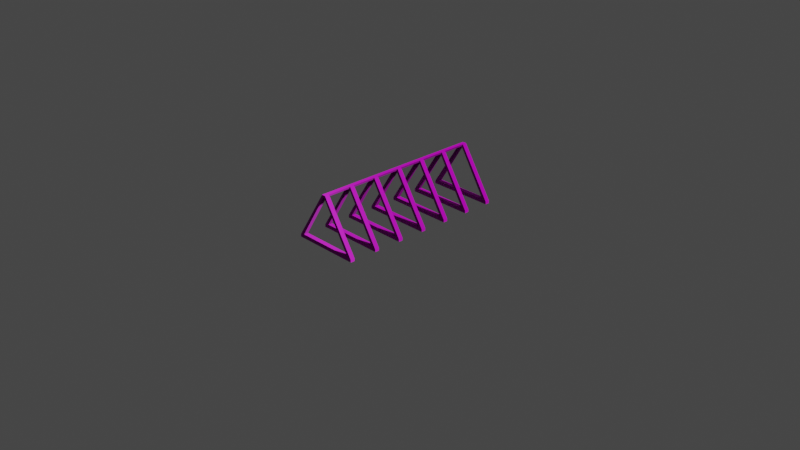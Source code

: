 # Source: Stojan_Na_Kola.blend  (saved by Blender 3.6.13; exported with 4.5.12 LTS)
import bpy
from mathutils import Matrix  # noqa: F401  (used for matrix-valued properties, if any)

bpy.ops.wm.read_factory_settings(use_empty=True)
scene = bpy.context.scene
scene.name = 'Scene'

# ---- collections
col_collection = bpy.data.collections.new('Collection'); scene.collection.children.link(col_collection)

# ---- images (referenced by path relative to the original .blend; pixels are not part of the script)
import os
ASSET_DIR = os.environ.get("B2B_ASSET_DIR", "")  # directory of the original .blend (textures are referenced by path, not embedded)
HERE = os.path.dirname(os.path.abspath(__file__))  # packed textures are extracted next to this script under _unpacked/

def load_image(name, relpath, width, height, colorspace="sRGB"):
    """Load a texture the original file referenced (path relative to the .blend, or extracted next to this script)."""
    p = next((c for c in (os.path.join(HERE, relpath), os.path.join(ASSET_DIR, relpath)) if relpath and os.path.exists(c)), "")
    if p:
        img = bpy.data.images.load(p, check_existing=True)
        img.name = name
    else:  # same state as the original file: an image datablock whose file is absent (Cycles renders it pink)
        img = bpy.data.images.new(name, width, height)
        img.source = "FILE"
        img.filepath = "//" + (relpath or name)
    img.colorspace_settings.name = colorspace
    return img
img_baking_001 = load_image('Baking.001', 'Stojan_Na_Kola-metallic.jpg', 1024, 1024, 'Non-Color')
img_stojan_na_kola_roughness_jpg = load_image('Stojan_Na_Kola-roughness.jpg', 'Stojan_Na_Kola-roughness.jpg', 1024, 1024, 'sRGB')
img_stojan_na_kola_normal_jpg = load_image('Stojan_Na_Kola-normal.jpg', 'Stojan_Na_Kola-normal.jpg', 1024, 1024, 'sRGB')
img_green_metal_rust_disp_4k_png_001 = load_image('green_metal_rust_Disp_4k.png.001', 'green_metal_rust_disp_4k.png', 1024, 1024, 'Non-Color')
img_green_metal_rust_rough_4k_png_001 = load_image('green_metal_rust_rough_4k.png.001', 'green_metal_rust_rough_4k.jpg', 1024, 1024, 'Non-Color')
img_green_metal_rust_diff_4k_png_001 = load_image('green_metal_rust_diff_4k.png.001', 'green_metal_rust_diff_4k.jpg', 1024, 1024, 'sRGB')
img_green_metal_rust_nor_4k_png_001 = load_image('green_metal_rust_Nor_4k.png.001', 'green_metal_rust_nor_gl_4k.exr', 1024, 1024, 'Non-Color')

# ---- materials (node trees are filled in below, after node groups)
mat_stojan_na_kola = bpy.data.materials.new('Stojan_Na_Kola')
mat_white_green_metal_rust_001 = bpy.data.materials.new('white-green_metal_rust.001')
mat_white_green_metal_rust_001.displacement_method = 'DISPLACEMENT'

# ---- material node trees
mat_stojan_na_kola.use_nodes = True; mat_stojan_na_kola.node_tree.nodes.clear()
_N = mat_stojan_na_kola.node_tree.nodes; _L = mat_stojan_na_kola.node_tree.links
n0 = _N.new('ShaderNodeBsdfPrincipled'); n0.name = 'Principled BSDF'; n0.location = (10, 300)
n0.distribution = 'GGX'
n0.subsurface_method = 'RANDOM_WALK_SKIN'
n0.inputs[3].default_value = 1.45
n0.inputs[27].default_value = (0.0, 0.0, 0.0, 1.0)
n0.inputs[28].default_value = 1.0
n1 = _N.new('ShaderNodeOutputMaterial'); n1.name = 'Material Output'; n1.location = (300, 300)
n2 = _N.new('ShaderNodeTexImage'); n2.name = 'Image Texture'; n2.location = (-388, 403)
n2.image = img_baking_001
n3 = _N.new('ShaderNodeTexImage'); n3.name = 'Image Texture.001'; n3.location = (-450, 151)
n3.image = img_stojan_na_kola_roughness_jpg
n4 = _N.new('ShaderNodeTexImage'); n4.name = 'Image Texture.003'; n4.location = (-413, -424)
n4.image = img_stojan_na_kola_normal_jpg
n5 = _N.new('ShaderNodeTexImage'); n5.name = 'Image Texture.002'; n5.location = (-499, -65)
n5.width = 289
n5.image = img_baking_001
_L.new(n0.outputs[0], n1.inputs[0])
_L.new(n4.outputs[0], n0.inputs[5])
_L.new(n5.outputs[0], n0.inputs[1])
_L.new(n3.outputs[0], n0.inputs[2])
_L.new(n2.outputs[0], n0.inputs[0])
n1.is_active_output = True
mat_white_green_metal_rust_001.use_nodes = True; mat_white_green_metal_rust_001.node_tree.nodes.clear()
_N = mat_white_green_metal_rust_001.node_tree.nodes; _L = mat_white_green_metal_rust_001.node_tree.links
n0 = _N.new('NodeFrame'); n0.name = 'Frame.001'; n0.location = (-1491, 265)
n0.label = 'Tiling'
n0.width = 529
n1 = _N.new('NodeFrame'); n1.name = 'Textures'; n1.location = (-690, 576)
n1.label = 'Textures'
n1.width = 538
n2 = _N.new('ShaderNodeOutputMaterial'); n2.name = 'Material Output'; n2.location = (704, 147)
n3 = _N.new('ShaderNodeTexCoord'); n3.name = 'Texture Coordinate'; n3.location = (30, -48)
n4 = _N.new('ShaderNodeBsdfPrincipled'); n4.name = 'Principled BSDF'; n4.location = (85, 457)
n4.distribution = 'GGX'
n4.subsurface_method = 'BURLEY'
n4.inputs[3].default_value = 1.45
n4.inputs[28].default_value = 1.0
n5 = _N.new('ShaderNodeDisplacement'); n5.name = 'Displacement'; n5.location = (164, -440)
n5.inputs[1].default_value = 0.45
n5.inputs[2].default_value = 0.003
n6 = _N.new('ShaderNodeMapping'); n6.name = 'Mapping'; n6.location = (259, -40)
n6.width = 240
n6.inputs[3].default_value = (40.0, 40.0, 1.0)
n7 = _N.new('ShaderNodeTexImage'); n7.name = 'Image Texture.006'; n7.location = (30, -1096)
n7.width = 303
n7.image = img_green_metal_rust_disp_4k_png_001
n8 = _N.new('ShaderNodeTexImage'); n8.name = 'Image Texture.002'; n8.location = (31, -539)
n8.width = 278
n8.image = img_green_metal_rust_rough_4k_png_001
n9 = _N.new('ShaderNodeTexImage'); n9.name = 'Image Texture'; n9.location = (42, -40)
n9.width = 289
n9.image = img_green_metal_rust_diff_4k_png_001
n10 = _N.new('ShaderNodeNormalMap'); n10.name = 'Normal Map'; n10.location = (367, -698)
n10.width = 141
n11 = _N.new('ShaderNodeTexImage'); n11.name = 'Image Texture.003'; n11.location = (30, -796)
n11.width = 294
n11.image = img_green_metal_rust_nor_4k_png_001
n12 = _N.new('ShaderNodeMix'); n12.name = 'Mix'; n12.location = (-135, 506)
n12.data_type = 'RGBA'
n12.inputs[7].default_value = (1.0, 1.0, 1.0, 1.0)
n13 = _N.new('ShaderNodeTexImage'); n13.name = 'Image Texture.004'; n13.location = (65, 818)
n13.image = img_baking_001
n14 = _N.new('ShaderNodeRGB'); n14.name = 'RGB'; n14.location = (-111, 107)
n14.outputs[0].default_value = (0.2234, 0.2234, 0.2234, 1.0)
n3.parent = n0
n6.parent = n0
n7.parent = n1
n8.parent = n1
n9.parent = n1
n10.parent = n1
n11.parent = n1
_L.new(n4.outputs[0], n2.inputs[0])
_L.new(n6.outputs[0], n9.inputs[0])
_L.new(n11.outputs[0], n10.inputs[1])
_L.new(n6.outputs[0], n8.inputs[0])
_L.new(n6.outputs[0], n11.inputs[0])
_L.new(n7.outputs[0], n5.inputs[0])
_L.new(n6.outputs[0], n7.inputs[0])
_L.new(n3.outputs[2], n6.inputs[0])
_L.new(n12.outputs[2], n4.inputs[0])
_L.new(n10.outputs[0], n4.inputs[5])
_L.new(n8.outputs[0], n4.inputs[2])
_L.new(n5.outputs[0], n2.inputs[2])
_L.new(n9.outputs[0], n12.inputs[6])
_L.new(n14.outputs[0], n4.inputs[27])
n2.is_active_output = True

# ---- world
world_world = bpy.data.worlds.new('World'); scene.world = world_world
world_world.use_nodes = True; world_world.node_tree.nodes.clear()
_N = world_world.node_tree.nodes; _L = world_world.node_tree.links
n0 = _N.new('ShaderNodeOutputWorld'); n0.name = 'World Output'; n0.location = (300, 300)
n1 = _N.new('ShaderNodeBackground'); n1.name = 'Background'; n1.location = (10, 300)
n1.inputs[0].default_value = (0.05088, 0.05088, 0.05088, 1.0)
_L.new(n1.outputs[0], n0.inputs[0])
n0.is_active_output = True
world_world.color = (0.05088, 0.05088, 0.05088)
world_world.use_sun_shadow = False
world_world.sun_shadow_jitter_overblur = 0.0

# ---- cameras
cam_camera = bpy.data.cameras.new('Camera')
cam_camera.clip_end = 100.0
cam_camera.ortho_scale = 7.314

# ---- lights
light_light = bpy.data.lights.new('Light', 'POINT')
light_light.transmission_factor = 0.0
light_light.energy = 1000.0
light_light.shadow_soft_size = 0.1
light_light.shadow_maximum_resolution = 0.006
light_light.use_absolute_resolution = True

# ---- meshes
me_cube_028 = bpy.data.meshes.new('Cube.028')
me_cube_028.from_pydata([(-0.3199, -0.972, 0.04272), (-0.006684, -0.972, 0.5429), (-0.3199, -0.9247, 0.04272), (-0.006684, -0.9247, 0.5429), (0.3199, -0.972, 0.04272), (0.006686, -0.972, 0.5429), (0.3199, -0.9247, 0.04272), (0.006686, -0.9247, 0.5429), (-0.3707, -0.9247, 0.0), (-0.3707, -0.972, 0.0), (0.3707, -0.9247, 0.0), (0.3707, -0.972, 0.0), (-0.3707, -0.972, 0.02936), (-0.02175, -0.972, 0.5705), (-0.02175, -0.9247, 0.5705), (-0.3707, -0.9247, 0.02936), (0.3707, -0.9247, 0.02936), (0.02176, -0.9247, 0.5705), (0.02176, -0.972, 0.5705), (0.3707, -0.972, 0.02936), (-0.02175, -0.6623, 0.5705), (-0.006684, -0.6623, 0.5429), (-0.3199, -0.6623, 0.04272), (-0.3199, -0.615, 0.04272), (-0.006684, -0.615, 0.5429), (0.3199, -0.6623, 0.04272), (0.006686, -0.6623, 0.5429), (0.3199, -0.615, 0.04272), (0.006686, -0.615, 0.5429), (-0.3707, -0.615, 0.0), (-0.3707, -0.6623, 0.0), (0.3707, -0.615, 0.0), (0.3707, -0.6623, 0.0), (-0.3707, -0.6623, 0.02936), (-0.02175, -0.615, 0.5705), (-0.3707, -0.615, 0.02936), (0.3707, -0.615, 0.02936), (0.02176, -0.615, 0.5705), (0.02176, -0.6623, 0.5705), (0.3707, -0.6623, 0.02936), (-0.02175, -0.3526, 0.5705), (0.006686, -0.3526, 0.5429), (-0.3199, -0.3526, 0.04272), (-0.006684, -0.3526, 0.5429), (-0.3199, -0.3052, 0.04272), (-0.006684, -0.3052, 0.5429), (0.3199, -0.3526, 0.04272), (0.3199, -0.3052, 0.04272), (0.006686, -0.3052, 0.5429), (-0.3707, -0.3052, 0.0), (-0.3707, -0.3526, 0.0), (0.3707, -0.3052, 0.0), (0.3707, -0.3526, 0.0), (-0.3707, -0.3526, 0.02936), (-0.02175, -0.3052, 0.5705), (-0.3707, -0.3052, 0.02936), (0.3707, -0.3052, 0.02936), (0.02176, -0.3052, 0.5705), (0.02176, -0.3526, 0.5705), (0.3707, -0.3526, 0.02936), (0.006686, -0.04288, 0.5429), (-0.3199, -0.04288, 0.04272), (-0.006684, -0.04288, 0.5429), (-0.3199, 0.004486, 0.04272), (-0.006684, 0.004486, 0.5429), (0.3199, -0.04288, 0.04272), (0.3199, 0.004486, 0.04272), (0.006686, 0.004486, 0.5429), (-0.3707, 0.004486, 0.0), (-0.3707, -0.04288, 0.0), (0.3707, 0.004486, 0.0), (0.3707, -0.04288, 0.0), (-0.3707, -0.04288, 0.02936), (-0.02175, -0.04288, 0.5705), (-0.02175, 0.004486, 0.5705), (-0.3707, 0.004486, 0.02936), (0.3707, 0.004486, 0.02936), (0.02176, 0.004486, 0.5705), (0.02176, -0.04288, 0.5705), (0.3707, -0.04288, 0.02936), (-0.02175, 0.2668, 0.5705), (0.02176, 0.2668, 0.5705), (-0.006684, 0.2668, 0.5429), (0.006686, 0.2668, 0.5429), (-0.3199, 0.2668, 0.04272), (-0.3199, 0.3142, 0.04272), (-0.006684, 0.3142, 0.5429), (0.3199, 0.2668, 0.04272), (0.3199, 0.3142, 0.04272), (0.006686, 0.3142, 0.5429), (-0.3707, 0.3142, 0.0), (-0.3707, 0.2668, 0.0), (0.3707, 0.3142, 0.0), (0.3707, 0.2668, 0.0), (-0.3707, 0.2668, 0.02936), (-0.02175, 0.3142, 0.5705), (-0.3707, 0.3142, 0.02936), (0.3707, 0.3142, 0.02936), (0.02176, 0.3142, 0.5705), (0.3707, 0.2668, 0.02936), (-0.3199, 0.5766, 0.04272), (-0.006684, 0.5766, 0.5429), (-0.3199, 0.6239, 0.04272), (-0.006684, 0.6239, 0.5429), (0.3199, 0.5766, 0.04272), (0.006686, 0.5766, 0.5429), (0.3199, 0.6239, 0.04272), (0.006686, 0.6239, 0.5429), (-0.3707, 0.6239, 0.0), (-0.3707, 0.5766, 0.0), (0.3707, 0.6239, 0.0), (0.3707, 0.5766, 0.0), (-0.3707, 0.5766, 0.02936), (-0.02175, 0.5766, 0.5705), (-0.02175, 0.6239, 0.5705), (-0.3707, 0.6239, 0.02936), (0.3707, 0.6239, 0.02936), (0.02176, 0.6239, 0.5705), (0.02176, 0.5766, 0.5705), (0.3707, 0.5766, 0.02936), (-0.02175, 0.8863, 0.5705), (0.02176, 0.8863, 0.5705), (-0.006684, 0.8863, 0.5429), (0.006686, 0.8863, 0.5429), (-0.3199, 0.8863, 0.04272), (-0.3199, 0.9336, 0.04272), (-0.006684, 0.9336, 0.5429), (0.3199, 0.8863, 0.04272), (0.3199, 0.9336, 0.04272), (0.006686, 0.9336, 0.5429), (-0.3707, 0.9336, 0.0), (-0.3707, 0.8863, 0.0), (0.3707, 0.9336, 0.0), (0.3707, 0.8863, 0.0), (-0.3707, 0.8863, 0.02936), (-0.02175, 0.9336, 0.5705), (-0.3707, 0.9336, 0.02936), (0.3707, 0.9336, 0.02936), (0.02176, 0.9336, 0.5705), (0.3707, 0.8863, 0.02936)], [], [(12, 13, 14, 15), (6, 4, 5, 7), (16, 17, 18, 19), (12, 15, 8, 9), (17, 14, 13, 18), (8, 10, 11, 9), (16, 19, 11, 10), (19, 12, 9, 11), (15, 16, 10, 8), (0, 1, 13, 12), (3, 2, 15, 14), (2, 6, 16, 15), (17, 7, 26, 38), (6, 7, 17, 16), (5, 4, 19, 18), (4, 0, 12, 19), (1, 5, 18, 13), (3, 7, 5, 1), (0, 2, 3, 1), (6, 2, 0, 4), (14, 17, 38, 20), (7, 3, 21, 26), (3, 14, 20, 21), (33, 20, 34, 35), (27, 25, 26, 28), (36, 37, 38, 39), (33, 35, 29, 30), (37, 34, 20, 38), (29, 31, 32, 30), (36, 39, 32, 31), (39, 33, 30, 32), (35, 36, 31, 29), (22, 21, 20, 33), (24, 23, 35, 34), (23, 27, 36, 35), (37, 28, 41, 58), (27, 28, 37, 36), (26, 25, 39, 38), (25, 22, 33, 39), (21, 26, 38, 20), (24, 28, 26, 21), (22, 23, 24, 21), (27, 23, 22, 25), (34, 37, 58, 40), (28, 24, 43, 41), (24, 34, 40, 43), (53, 40, 54, 55), (47, 46, 41, 48), (56, 57, 58, 59), (53, 55, 49, 50), (57, 54, 40, 58), (49, 51, 52, 50), (56, 59, 52, 51), (59, 53, 50, 52), (55, 56, 51, 49), (42, 43, 40, 53), (45, 44, 55, 54), (44, 47, 56, 55), (57, 48, 60, 78), (47, 48, 57, 56), (41, 46, 59, 58), (46, 42, 53, 59), (43, 41, 58, 40), (45, 48, 41, 43), (42, 44, 45, 43), (47, 44, 42, 46), (54, 57, 78, 73), (48, 45, 62, 60), (45, 54, 73, 62), (72, 73, 74, 75), (66, 65, 60, 67), (76, 77, 78, 79), (72, 75, 68, 69), (77, 74, 73, 78), (68, 70, 71, 69), (76, 79, 71, 70), (79, 72, 69, 71), (75, 76, 70, 68), (61, 62, 73, 72), (64, 63, 75, 74), (63, 66, 76, 75), (77, 67, 83, 81), (66, 67, 77, 76), (60, 65, 79, 78), (65, 61, 72, 79), (62, 60, 78, 73), (64, 67, 60, 62), (61, 63, 64, 62), (66, 63, 61, 65), (74, 77, 81, 80), (67, 64, 82, 83), (64, 74, 80, 82), (94, 80, 95, 96), (88, 87, 83, 89), (97, 98, 81, 99), (94, 96, 90, 91), (98, 95, 80, 81), (90, 92, 93, 91), (97, 99, 93, 92), (99, 94, 91, 93), (96, 97, 92, 90), (84, 82, 80, 94), (86, 85, 96, 95), (85, 88, 97, 96), (98, 89, 105, 118), (88, 89, 98, 97), (83, 87, 99, 81), (87, 84, 94, 99), (82, 83, 81, 80), (86, 89, 83, 82), (84, 85, 86, 82), (88, 85, 84, 87), (95, 98, 118, 113), (89, 86, 101, 105), (86, 95, 113, 101), (112, 113, 114, 115), (106, 104, 105, 107), (116, 117, 118, 119), (112, 115, 108, 109), (117, 114, 113, 118), (108, 110, 111, 109), (116, 119, 111, 110), (119, 112, 109, 111), (115, 116, 110, 108), (100, 101, 113, 112), (103, 102, 115, 114), (102, 106, 116, 115), (117, 107, 123, 121), (106, 107, 117, 116), (105, 104, 119, 118), (104, 100, 112, 119), (101, 105, 118, 113), (103, 107, 105, 101), (100, 102, 103, 101), (106, 102, 100, 104), (114, 117, 121, 120), (107, 103, 122, 123), (103, 114, 120, 122), (134, 120, 135, 136), (128, 127, 123, 129), (137, 138, 121, 139), (134, 136, 130, 131), (138, 135, 120, 121), (130, 132, 133, 131), (137, 139, 133, 132), (139, 134, 131, 133), (136, 137, 132, 130), (124, 122, 120, 134), (126, 125, 136, 135), (125, 128, 137, 136), (138, 129, 126, 135), (128, 129, 138, 137), (123, 127, 139, 121), (127, 124, 134, 139), (122, 123, 121, 120), (126, 129, 123, 122), (124, 125, 126, 122), (128, 125, 124, 127)])
_uv = me_cube_028.uv_layers.new(name='UVMap')
_uv.uv.foreach_set('vector', [0.9265, 0.883, 0.9265, 0.724, 0.9416, 0.724, 0.9416, 0.883, 0.9152, 0.8236, 0.9001, 0.8236, 0.9001, 0.6532, 0.9152, 0.6532, 0.7856, 0.9095, 0.7856, 0.7505, 0.8007, 0.7505, 0.8007, 0.9095, 0.9265, 0.883, 0.9416, 0.883, 0.9416, 0.8924, 0.9265, 0.8924, 0.01953, 0.02076, 0.005618, 0.02076, 0.005618, 0.005618, 0.01953, 0.005618, 0.8361, 0.5022, 0.8361, 0.7392, 0.821, 0.7392, 0.821, 0.5022, 0.7856, 0.9095, 0.8007, 0.9095, 0.8007, 0.9188, 0.7856, 0.9188, 0.05566, 0.005618, 0.05566, 0.2427, 0.04628, 0.2427, 0.04628, 0.005618, 0.2493, 0.005618, 0.2493, 0.2427, 0.2399, 0.2427, 0.2399, 0.005618, 0.05994, 0.2265, 0.2199, 0.1263, 0.2287, 0.1311, 0.05566, 0.2427, 0.4135, 0.122, 0.2536, 0.02184, 0.2493, 0.005618, 0.4224, 0.1172, 0.2536, 0.02184, 0.2536, 0.2265, 0.2493, 0.2427, 0.2493, 0.005618, 0.9265, 0.9036, 0.9358, 0.9036, 0.9358, 0.9875, 0.9265, 0.9875, 0.2536, 0.2265, 0.4135, 0.1263, 0.4224, 0.1311, 0.2493, 0.2427, 0.2199, 0.122, 0.05994, 0.02184, 0.05566, 0.005618, 0.2287, 0.1172, 0.05994, 0.02184, 0.05994, 0.2265, 0.05566, 0.2427, 0.05566, 0.005618, 0.2199, 0.1263, 0.2199, 0.122, 0.2287, 0.1172, 0.2287, 0.1311, 0.03504, 0.02076, 0.03077, 0.02076, 0.03077, 0.005618, 0.03504, 0.005618, 0.607, 0.9209, 0.5919, 0.9209, 0.5919, 0.7505, 0.607, 0.7505, 0.8889, 0.005618, 0.8889, 0.2102, 0.8737, 0.2102, 0.8737, 0.005618, 0.005618, 0.02076, 0.01953, 0.02076, 0.01953, 0.1047, 0.005618, 0.1047, 0.03077, 0.02076, 0.03504, 0.02076, 0.03504, 0.1047, 0.03077, 0.1047, 0.01495, 0.9584, 0.005618, 0.9584, 0.005618, 0.8745, 0.01495, 0.8745, 0.9529, 0.7034, 0.9529, 0.5444, 0.968, 0.5444, 0.968, 0.7034, 0.5279, 0.9209, 0.5128, 0.9209, 0.5128, 0.7505, 0.5279, 0.7505, 0.9265, 0.3442, 0.9265, 0.1852, 0.9416, 0.1852, 0.9416, 0.3442, 0.9529, 0.7034, 0.968, 0.7034, 0.968, 0.7128, 0.9529, 0.7128, 0.01953, 0.1198, 0.005618, 0.1198, 0.005618, 0.1047, 0.01953, 0.1047, 0.8625, 0.2539, 0.8625, 0.491, 0.8473, 0.491, 0.8473, 0.2539, 0.9265, 0.3442, 0.9416, 0.3442, 0.9416, 0.3536, 0.9265, 0.3536, 0.05566, 0.2539, 0.05566, 0.491, 0.04628, 0.491, 0.04628, 0.2539, 0.2493, 0.2539, 0.2493, 0.491, 0.2399, 0.491, 0.2399, 0.2539, 0.05994, 0.4747, 0.2199, 0.3746, 0.2287, 0.3794, 0.05566, 0.491, 0.4135, 0.3703, 0.2536, 0.2701, 0.2493, 0.2539, 0.4224, 0.3655, 0.2536, 0.2701, 0.2536, 0.4747, 0.2493, 0.491, 0.2493, 0.2539, 0.9529, 0.9036, 0.9622, 0.9036, 0.9622, 0.9875, 0.9529, 0.9875, 0.2536, 0.4747, 0.4135, 0.3746, 0.4224, 0.3794, 0.2493, 0.491, 0.2199, 0.3703, 0.05994, 0.2701, 0.05566, 0.2539, 0.2287, 0.3655, 0.05994, 0.2701, 0.05994, 0.4747, 0.05566, 0.491, 0.05566, 0.2539, 0.2199, 0.3746, 0.2199, 0.3703, 0.2287, 0.3655, 0.2287, 0.3794, 0.03504, 0.1198, 0.03077, 0.1198, 0.03077, 0.1047, 0.03504, 0.1047, 0.7216, 0.9209, 0.7064, 0.9209, 0.7064, 0.7505, 0.7216, 0.7505, 0.9152, 0.005618, 0.9152, 0.2102, 0.9001, 0.2102, 0.9001, 0.005618, 0.005618, 0.1198, 0.01953, 0.1198, 0.01953, 0.2037, 0.005618, 0.2037, 0.03077, 0.1198, 0.03504, 0.1198, 0.03504, 0.2037, 0.03077, 0.2037, 0.9828, 0.9875, 0.9734, 0.9875, 0.9734, 0.9036, 0.9828, 0.9036, 0.9529, 0.1647, 0.9529, 0.005618, 0.968, 0.005618, 0.968, 0.1647, 0.4488, 0.9209, 0.4336, 0.9209, 0.4336, 0.7505, 0.4488, 0.7505, 0.821, 0.9095, 0.821, 0.7505, 0.8361, 0.7505, 0.8361, 0.9095, 0.9529, 0.1647, 0.968, 0.1647, 0.968, 0.174, 0.9529, 0.174, 0.01953, 0.2188, 0.005618, 0.2188, 0.005618, 0.2037, 0.01953, 0.2037, 0.8361, 0.005618, 0.8361, 0.2427, 0.821, 0.2427, 0.821, 0.005618, 0.821, 0.9095, 0.8361, 0.9095, 0.8361, 0.9188, 0.821, 0.9188, 0.443, 0.005618, 0.443, 0.2427, 0.4336, 0.2427, 0.4336, 0.005618, 0.443, 0.2539, 0.443, 0.491, 0.4336, 0.491, 0.4336, 0.2539, 0.4473, 0.2265, 0.6072, 0.1263, 0.616, 0.1311, 0.443, 0.2427, 0.6072, 0.3703, 0.4473, 0.2701, 0.443, 0.2539, 0.616, 0.3655, 0.4473, 0.2701, 0.4473, 0.4747, 0.443, 0.491, 0.443, 0.2539, 0.9792, 0.3755, 0.9886, 0.3755, 0.9886, 0.4594, 0.9792, 0.4594, 0.4473, 0.4747, 0.6072, 0.3746, 0.616, 0.3794, 0.443, 0.491, 0.6072, 0.122, 0.4473, 0.02184, 0.443, 0.005618, 0.616, 0.1172, 0.4473, 0.02184, 0.4473, 0.2265, 0.443, 0.2427, 0.443, 0.005618, 0.6072, 0.1263, 0.6072, 0.122, 0.616, 0.1172, 0.616, 0.1311, 0.03504, 0.2188, 0.03077, 0.2188, 0.03077, 0.2037, 0.03504, 0.2037, 0.6424, 0.9209, 0.6273, 0.9209, 0.6273, 0.7505, 0.6424, 0.7505, 0.8889, 0.4373, 0.8889, 0.6419, 0.8737, 0.6419, 0.8737, 0.4373, 0.005618, 0.2188, 0.01953, 0.2188, 0.01953, 0.3027, 0.005618, 0.3027, 0.03077, 0.2188, 0.03504, 0.2188, 0.03504, 0.3027, 0.03077, 0.3027, 0.9886, 0.2691, 0.9792, 0.2691, 0.9792, 0.1852, 0.9886, 0.1852, 0.9529, 0.5238, 0.9529, 0.3648, 0.968, 0.3648, 0.968, 0.5238, 0.5015, 0.9209, 0.4864, 0.9209, 0.4864, 0.7505, 0.5015, 0.7505, 0.9265, 0.1647, 0.9265, 0.005618, 0.9416, 0.005618, 0.9416, 0.1647, 0.9529, 0.5238, 0.968, 0.5238, 0.968, 0.5332, 0.9529, 0.5332, 0.01953, 0.3179, 0.005618, 0.3179, 0.005618, 0.3027, 0.01953, 0.3027, 0.8625, 0.005618, 0.8625, 0.2427, 0.8473, 0.2427, 0.8473, 0.005618, 0.9265, 0.1647, 0.9416, 0.1647, 0.9416, 0.174, 0.9265, 0.174, 0.05566, 0.5022, 0.05566, 0.7392, 0.04628, 0.7392, 0.04628, 0.5022, 0.2493, 0.5022, 0.2493, 0.7392, 0.2399, 0.7392, 0.2399, 0.5022, 0.05994, 0.723, 0.2199, 0.6229, 0.2287, 0.6277, 0.05566, 0.7392, 0.4135, 0.6186, 0.2536, 0.5184, 0.2493, 0.5022, 0.4224, 0.6138, 0.2536, 0.5184, 0.2536, 0.723, 0.2493, 0.7392, 0.2493, 0.5022, 0.9792, 0.4706, 0.9886, 0.4706, 0.9886, 0.5545, 0.9792, 0.5545, 0.2536, 0.723, 0.4135, 0.6229, 0.4224, 0.6277, 0.2493, 0.7392, 0.2199, 0.6186, 0.05994, 0.5184, 0.05566, 0.5022, 0.2287, 0.6138, 0.05994, 0.5184, 0.05994, 0.723, 0.05566, 0.7392, 0.05566, 0.5022, 0.2199, 0.6229, 0.2199, 0.6186, 0.2287, 0.6138, 0.2287, 0.6277, 0.03504, 0.3179, 0.03077, 0.3179, 0.03077, 0.3027, 0.03504, 0.3027, 0.6952, 0.9209, 0.68, 0.9209, 0.68, 0.7505, 0.6952, 0.7505, 0.8889, 0.2215, 0.8889, 0.4261, 0.8737, 0.4261, 0.8737, 0.2215, 0.005618, 0.3179, 0.01953, 0.3179, 0.01953, 0.4018, 0.005618, 0.4018, 0.03077, 0.3179, 0.03504, 0.3179, 0.03504, 0.4018, 0.03077, 0.4018, 0.9886, 0.3642, 0.9792, 0.3642, 0.9792, 0.2803, 0.9886, 0.2803, 0.9529, 0.3442, 0.9529, 0.1852, 0.968, 0.1852, 0.968, 0.3442, 0.4751, 0.9209, 0.46, 0.9209, 0.46, 0.7505, 0.4751, 0.7505, 0.8473, 0.9095, 0.8473, 0.7505, 0.8625, 0.7505, 0.8625, 0.9095, 0.9529, 0.3442, 0.968, 0.3442, 0.968, 0.3536, 0.9529, 0.3536, 0.01953, 0.4169, 0.005618, 0.4169, 0.005618, 0.4018, 0.01953, 0.4018, 0.8361, 0.2539, 0.8361, 0.491, 0.821, 0.491, 0.821, 0.2539, 0.8473, 0.9095, 0.8625, 0.9095, 0.8625, 0.9188, 0.8473, 0.9188, 0.443, 0.5022, 0.443, 0.7392, 0.4336, 0.7392, 0.4336, 0.5022, 0.6367, 0.005618, 0.6367, 0.2427, 0.6273, 0.2427, 0.6273, 0.005618, 0.4473, 0.723, 0.6072, 0.6229, 0.616, 0.6277, 0.443, 0.7392, 0.8009, 0.122, 0.6409, 0.02184, 0.6367, 0.005618, 0.8097, 0.1172, 0.6409, 0.02184, 0.6409, 0.2265, 0.6367, 0.2427, 0.6367, 0.005618, 0.9792, 0.6609, 0.9886, 0.6609, 0.9886, 0.7447, 0.9792, 0.7447, 0.6409, 0.2265, 0.8009, 0.1263, 0.8097, 0.1311, 0.6367, 0.2427, 0.6072, 0.6186, 0.4473, 0.5184, 0.443, 0.5022, 0.616, 0.6138, 0.4473, 0.5184, 0.4473, 0.723, 0.443, 0.7392, 0.443, 0.5022, 0.6072, 0.6229, 0.6072, 0.6186, 0.616, 0.6138, 0.616, 0.6277, 0.03504, 0.4169, 0.03077, 0.4169, 0.03077, 0.4018, 0.03504, 0.4018, 0.6688, 0.9209, 0.6537, 0.9209, 0.6537, 0.7505, 0.6688, 0.7505, 0.8889, 0.6532, 0.8889, 0.8578, 0.8737, 0.8578, 0.8737, 0.6532, 0.005618, 0.4169, 0.01953, 0.4169, 0.01953, 0.5008, 0.005618, 0.5008, 0.03077, 0.4169, 0.03504, 0.4169, 0.03504, 0.5008, 0.03077, 0.5008, 0.9886, 0.6496, 0.9792, 0.6496, 0.9792, 0.5657, 0.9886, 0.5657, 0.9529, 0.883, 0.9529, 0.724, 0.968, 0.724, 0.968, 0.883, 0.5543, 0.9209, 0.5391, 0.9209, 0.5391, 0.7505, 0.5543, 0.7505, 0.9265, 0.5238, 0.9265, 0.3648, 0.9416, 0.3648, 0.9416, 0.5238, 0.9529, 0.883, 0.968, 0.883, 0.968, 0.8924, 0.9529, 0.8924, 0.01953, 0.516, 0.005618, 0.516, 0.005618, 0.5008, 0.01953, 0.5008, 0.8625, 0.5022, 0.8625, 0.7392, 0.8473, 0.7392, 0.8473, 0.5022, 0.9265, 0.5238, 0.9416, 0.5238, 0.9416, 0.5332, 0.9265, 0.5332, 0.6367, 0.2539, 0.6367, 0.491, 0.6273, 0.491, 0.6273, 0.2539, 0.6367, 0.5022, 0.6367, 0.7392, 0.6273, 0.7392, 0.6273, 0.5022, 0.6409, 0.4747, 0.8009, 0.3746, 0.8097, 0.3794, 0.6367, 0.491, 0.8009, 0.6186, 0.6409, 0.5184, 0.6367, 0.5022, 0.8097, 0.6138, 0.6409, 0.5184, 0.6409, 0.723, 0.6367, 0.7392, 0.6367, 0.5022, 0.8737, 0.869, 0.883, 0.869, 0.883, 0.9529, 0.8737, 0.9529, 0.6409, 0.723, 0.8009, 0.6229, 0.8097, 0.6277, 0.6367, 0.7392, 0.8009, 0.3703, 0.6409, 0.2701, 0.6367, 0.2539, 0.8097, 0.3655, 0.6409, 0.2701, 0.6409, 0.4747, 0.6367, 0.491, 0.6367, 0.2539, 0.8009, 0.3746, 0.8009, 0.3703, 0.8097, 0.3655, 0.8097, 0.3794, 0.03504, 0.516, 0.03077, 0.516, 0.03077, 0.5008, 0.03504, 0.5008, 0.748, 0.9209, 0.7328, 0.9209, 0.7328, 0.7505, 0.748, 0.7505, 0.9152, 0.2215, 0.9152, 0.4261, 0.9001, 0.4261, 0.9001, 0.2215, 0.005618, 0.516, 0.01953, 0.516, 0.01953, 0.5998, 0.005618, 0.5998, 0.03077, 0.516, 0.03504, 0.516, 0.03504, 0.5998, 0.03077, 0.5998, 0.9094, 0.9187, 0.9001, 0.9187, 0.9001, 0.8348, 0.9094, 0.8348, 0.9792, 0.1647, 0.9792, 0.005618, 0.9944, 0.005618, 0.9944, 0.1647, 0.5807, 0.9209, 0.5655, 0.9209, 0.5655, 0.7505, 0.5807, 0.7505, 0.9265, 0.7034, 0.9265, 0.5444, 0.9416, 0.5444, 0.9416, 0.7034, 0.9792, 0.1647, 0.9944, 0.1647, 0.9944, 0.174, 0.9792, 0.174, 0.01953, 0.615, 0.005618, 0.615, 0.005618, 0.5998, 0.01953, 0.5998, 0.02076, 0.6262, 0.02076, 0.8633, 0.005618, 0.8633, 0.005618, 0.6262, 0.9265, 0.7034, 0.9416, 0.7034, 0.9416, 0.7128, 0.9265, 0.7128, 0.05566, 0.7505, 0.05566, 0.9875, 0.04628, 0.9875, 0.04628, 0.7505, 0.2493, 0.7505, 0.2493, 0.9875, 0.2399, 0.9875, 0.2399, 0.7505, 0.05994, 0.9713, 0.2199, 0.8711, 0.2287, 0.876, 0.05566, 0.9875, 0.4135, 0.8669, 0.2536, 0.7667, 0.2493, 0.7505, 0.4224, 0.862, 0.2536, 0.7667, 0.2536, 0.9713, 0.2493, 0.9875, 0.2493, 0.7505, 0.4224, 0.876, 0.4135, 0.8711, 0.4135, 0.8669, 0.4224, 0.862, 0.2536, 0.9713, 0.4135, 0.8711, 0.4224, 0.876, 0.2493, 0.9875, 0.2199, 0.8669, 0.05994, 0.7667, 0.05566, 0.7505, 0.2287, 0.8621, 0.05994, 0.7667, 0.05994, 0.9713, 0.05566, 0.9875, 0.05566, 0.7505, 0.2199, 0.8711, 0.2199, 0.8669, 0.2287, 0.8621, 0.2287, 0.876, 0.03504, 0.615, 0.03077, 0.615, 0.03077, 0.5998, 0.03504, 0.5998, 0.7743, 0.9209, 0.7592, 0.9209, 0.7592, 0.7505, 0.7743, 0.7505, 0.9152, 0.4373, 0.9152, 0.6419, 0.9001, 0.6419, 0.9001, 0.4373])
me_cube_028.materials.append(mat_stojan_na_kola)
me_cube_028.update()
me_cube_001 = bpy.data.meshes.new('Cube.001')
me_cube_001.from_pydata([(-0.3199, -0.972, 0.04272), (-0.006684, -0.972, 0.5429), (-0.3199, -0.9247, 0.04272), (-0.006684, -0.9247, 0.5429), (0.3199, -0.972, 0.04272), (0.006686, -0.972, 0.5429), (0.3199, -0.9247, 0.04272), (0.006686, -0.9247, 0.5429), (-0.3707, -0.9247, 0.0), (-0.3707, -0.972, 0.0), (0.3707, -0.9247, 0.0), (0.3707, -0.972, 0.0), (-0.3707, -0.972, 0.02936), (-0.02175, -0.972, 0.5705), (-0.02175, -0.9247, 0.5705), (-0.3707, -0.9247, 0.02936), (0.3707, -0.9247, 0.02936), (0.02176, -0.9247, 0.5705), (0.02176, -0.972, 0.5705), (0.3707, -0.972, 0.02936), (-0.02175, -0.6623, 0.5705), (-0.006684, -0.6623, 0.5429), (-0.3199, -0.6623, 0.04272), (-0.3199, -0.615, 0.04272), (-0.006684, -0.615, 0.5429), (0.3199, -0.6623, 0.04272), (0.006686, -0.6623, 0.5429), (0.3199, -0.615, 0.04272), (0.006686, -0.615, 0.5429), (-0.3707, -0.615, 0.0), (-0.3707, -0.6623, 0.0), (0.3707, -0.615, 0.0), (0.3707, -0.6623, 0.0), (-0.3707, -0.6623, 0.02936), (-0.02175, -0.615, 0.5705), (-0.3707, -0.615, 0.02936), (0.3707, -0.615, 0.02936), (0.02176, -0.615, 0.5705), (0.02176, -0.6623, 0.5705), (0.3707, -0.6623, 0.02936), (-0.02175, -0.3526, 0.5705), (0.006686, -0.3526, 0.5429), (-0.3199, -0.3526, 0.04272), (-0.006684, -0.3526, 0.5429), (-0.3199, -0.3052, 0.04272), (-0.006684, -0.3052, 0.5429), (0.3199, -0.3526, 0.04272), (0.3199, -0.3052, 0.04272), (0.006686, -0.3052, 0.5429), (-0.3707, -0.3052, 0.0), (-0.3707, -0.3526, 0.0), (0.3707, -0.3052, 0.0), (0.3707, -0.3526, 0.0), (-0.3707, -0.3526, 0.02936), (-0.02175, -0.3052, 0.5705), (-0.3707, -0.3052, 0.02936), (0.3707, -0.3052, 0.02936), (0.02176, -0.3052, 0.5705), (0.02176, -0.3526, 0.5705), (0.3707, -0.3526, 0.02936), (0.006686, -0.04288, 0.5429), (-0.3199, -0.04288, 0.04272), (-0.006684, -0.04288, 0.5429), (-0.3199, 0.004486, 0.04272), (-0.006684, 0.004486, 0.5429), (0.3199, -0.04288, 0.04272), (0.3199, 0.004486, 0.04272), (0.006686, 0.004486, 0.5429), (-0.3707, 0.004486, 0.0), (-0.3707, -0.04288, 0.0), (0.3707, 0.004486, 0.0), (0.3707, -0.04288, 0.0), (-0.3707, -0.04288, 0.02936), (-0.02175, -0.04288, 0.5705), (-0.02175, 0.004486, 0.5705), (-0.3707, 0.004486, 0.02936), (0.3707, 0.004486, 0.02936), (0.02176, 0.004486, 0.5705), (0.02176, -0.04288, 0.5705), (0.3707, -0.04288, 0.02936), (-0.02175, 0.2668, 0.5705), (0.02176, 0.2668, 0.5705), (-0.006684, 0.2668, 0.5429), (0.006686, 0.2668, 0.5429), (-0.3199, 0.2668, 0.04272), (-0.3199, 0.3142, 0.04272), (-0.006684, 0.3142, 0.5429), (0.3199, 0.2668, 0.04272), (0.3199, 0.3142, 0.04272), (0.006686, 0.3142, 0.5429), (-0.3707, 0.3142, 0.0), (-0.3707, 0.2668, 0.0), (0.3707, 0.3142, 0.0), (0.3707, 0.2668, 0.0), (-0.3707, 0.2668, 0.02936), (-0.02175, 0.3142, 0.5705), (-0.3707, 0.3142, 0.02936), (0.3707, 0.3142, 0.02936), (0.02176, 0.3142, 0.5705), (0.3707, 0.2668, 0.02936), (-0.3199, 0.5766, 0.04272), (-0.006684, 0.5766, 0.5429), (-0.3199, 0.6239, 0.04272), (-0.006684, 0.6239, 0.5429), (0.3199, 0.5766, 0.04272), (0.006686, 0.5766, 0.5429), (0.3199, 0.6239, 0.04272), (0.006686, 0.6239, 0.5429), (-0.3707, 0.6239, 0.0), (-0.3707, 0.5766, 0.0), (0.3707, 0.6239, 0.0), (0.3707, 0.5766, 0.0), (-0.3707, 0.5766, 0.02936), (-0.02175, 0.5766, 0.5705), (-0.02175, 0.6239, 0.5705), (-0.3707, 0.6239, 0.02936), (0.3707, 0.6239, 0.02936), (0.02176, 0.6239, 0.5705), (0.02176, 0.5766, 0.5705), (0.3707, 0.5766, 0.02936), (-0.02175, 0.8863, 0.5705), (0.02176, 0.8863, 0.5705), (-0.006684, 0.8863, 0.5429), (0.006686, 0.8863, 0.5429), (-0.3199, 0.8863, 0.04272), (-0.3199, 0.9336, 0.04272), (-0.006684, 0.9336, 0.5429), (0.3199, 0.8863, 0.04272), (0.3199, 0.9336, 0.04272), (0.006686, 0.9336, 0.5429), (-0.3707, 0.9336, 0.0), (-0.3707, 0.8863, 0.0), (0.3707, 0.9336, 0.0), (0.3707, 0.8863, 0.0), (-0.3707, 0.8863, 0.02936), (-0.02175, 0.9336, 0.5705), (-0.3707, 0.9336, 0.02936), (0.3707, 0.9336, 0.02936), (0.02176, 0.9336, 0.5705), (0.3707, 0.8863, 0.02936)], [], [(12, 13, 14, 15), (6, 4, 5, 7), (16, 17, 18, 19), (12, 15, 8, 9), (17, 14, 13, 18), (8, 10, 11, 9), (16, 19, 11, 10), (19, 12, 9, 11), (15, 16, 10, 8), (0, 1, 13, 12), (3, 2, 15, 14), (2, 6, 16, 15), (17, 7, 26, 38), (6, 7, 17, 16), (5, 4, 19, 18), (4, 0, 12, 19), (1, 5, 18, 13), (3, 7, 5, 1), (0, 2, 3, 1), (6, 2, 0, 4), (14, 17, 38, 20), (7, 3, 21, 26), (3, 14, 20, 21), (33, 20, 34, 35), (27, 25, 26, 28), (36, 37, 38, 39), (33, 35, 29, 30), (37, 34, 20, 38), (29, 31, 32, 30), (36, 39, 32, 31), (39, 33, 30, 32), (35, 36, 31, 29), (22, 21, 20, 33), (24, 23, 35, 34), (23, 27, 36, 35), (37, 28, 41, 58), (27, 28, 37, 36), (26, 25, 39, 38), (25, 22, 33, 39), (21, 26, 38, 20), (24, 28, 26, 21), (22, 23, 24, 21), (27, 23, 22, 25), (34, 37, 58, 40), (28, 24, 43, 41), (24, 34, 40, 43), (53, 40, 54, 55), (47, 46, 41, 48), (56, 57, 58, 59), (53, 55, 49, 50), (57, 54, 40, 58), (49, 51, 52, 50), (56, 59, 52, 51), (59, 53, 50, 52), (55, 56, 51, 49), (42, 43, 40, 53), (45, 44, 55, 54), (44, 47, 56, 55), (57, 48, 60, 78), (47, 48, 57, 56), (41, 46, 59, 58), (46, 42, 53, 59), (43, 41, 58, 40), (45, 48, 41, 43), (42, 44, 45, 43), (47, 44, 42, 46), (54, 57, 78, 73), (48, 45, 62, 60), (45, 54, 73, 62), (72, 73, 74, 75), (66, 65, 60, 67), (76, 77, 78, 79), (72, 75, 68, 69), (77, 74, 73, 78), (68, 70, 71, 69), (76, 79, 71, 70), (79, 72, 69, 71), (75, 76, 70, 68), (61, 62, 73, 72), (64, 63, 75, 74), (63, 66, 76, 75), (77, 67, 83, 81), (66, 67, 77, 76), (60, 65, 79, 78), (65, 61, 72, 79), (62, 60, 78, 73), (64, 67, 60, 62), (61, 63, 64, 62), (66, 63, 61, 65), (74, 77, 81, 80), (67, 64, 82, 83), (64, 74, 80, 82), (94, 80, 95, 96), (88, 87, 83, 89), (97, 98, 81, 99), (94, 96, 90, 91), (98, 95, 80, 81), (90, 92, 93, 91), (97, 99, 93, 92), (99, 94, 91, 93), (96, 97, 92, 90), (84, 82, 80, 94), (86, 85, 96, 95), (85, 88, 97, 96), (98, 89, 105, 118), (88, 89, 98, 97), (83, 87, 99, 81), (87, 84, 94, 99), (82, 83, 81, 80), (86, 89, 83, 82), (84, 85, 86, 82), (88, 85, 84, 87), (95, 98, 118, 113), (89, 86, 101, 105), (86, 95, 113, 101), (112, 113, 114, 115), (106, 104, 105, 107), (116, 117, 118, 119), (112, 115, 108, 109), (117, 114, 113, 118), (108, 110, 111, 109), (116, 119, 111, 110), (119, 112, 109, 111), (115, 116, 110, 108), (100, 101, 113, 112), (103, 102, 115, 114), (102, 106, 116, 115), (117, 107, 123, 121), (106, 107, 117, 116), (105, 104, 119, 118), (104, 100, 112, 119), (101, 105, 118, 113), (103, 107, 105, 101), (100, 102, 103, 101), (106, 102, 100, 104), (114, 117, 121, 120), (107, 103, 122, 123), (103, 114, 120, 122), (134, 120, 135, 136), (128, 127, 123, 129), (137, 138, 121, 139), (134, 136, 130, 131), (138, 135, 120, 121), (130, 132, 133, 131), (137, 139, 133, 132), (139, 134, 131, 133), (136, 137, 132, 130), (124, 122, 120, 134), (126, 125, 136, 135), (125, 128, 137, 136), (138, 129, 126, 135), (128, 129, 138, 137), (123, 127, 139, 121), (127, 124, 134, 139), (122, 123, 121, 120), (126, 129, 123, 122), (124, 125, 126, 122), (128, 125, 124, 127)])
_uv = me_cube_001.uv_layers.new(name='UVMap')
_uv.uv.foreach_set('vector', [0.9265, 0.883, 0.9265, 0.724, 0.9416, 0.724, 0.9416, 0.883, 0.9152, 0.8236, 0.9001, 0.8236, 0.9001, 0.6532, 0.9152, 0.6532, 0.7856, 0.9095, 0.7856, 0.7505, 0.8007, 0.7505, 0.8007, 0.9095, 0.9265, 0.883, 0.9416, 0.883, 0.9416, 0.8924, 0.9265, 0.8924, 0.01953, 0.02076, 0.005618, 0.02076, 0.005618, 0.005618, 0.01953, 0.005618, 0.8361, 0.5022, 0.8361, 0.7392, 0.821, 0.7392, 0.821, 0.5022, 0.7856, 0.9095, 0.8007, 0.9095, 0.8007, 0.9188, 0.7856, 0.9188, 0.05566, 0.005618, 0.05566, 0.2427, 0.04628, 0.2427, 0.04628, 0.005618, 0.2493, 0.005618, 0.2493, 0.2427, 0.2399, 0.2427, 0.2399, 0.005618, 0.05994, 0.2265, 0.2199, 0.1263, 0.2287, 0.1311, 0.05566, 0.2427, 0.4135, 0.122, 0.2536, 0.02184, 0.2493, 0.005618, 0.4224, 0.1172, 0.2536, 0.02184, 0.2536, 0.2265, 0.2493, 0.2427, 0.2493, 0.005618, 0.9265, 0.9036, 0.9358, 0.9036, 0.9358, 0.9875, 0.9265, 0.9875, 0.2536, 0.2265, 0.4135, 0.1263, 0.4224, 0.1311, 0.2493, 0.2427, 0.2199, 0.122, 0.05994, 0.02184, 0.05566, 0.005618, 0.2287, 0.1172, 0.05994, 0.02184, 0.05994, 0.2265, 0.05566, 0.2427, 0.05566, 0.005618, 0.2199, 0.1263, 0.2199, 0.122, 0.2287, 0.1172, 0.2287, 0.1311, 0.03504, 0.02076, 0.03077, 0.02076, 0.03077, 0.005618, 0.03504, 0.005618, 0.607, 0.9209, 0.5919, 0.9209, 0.5919, 0.7505, 0.607, 0.7505, 0.8889, 0.005618, 0.8889, 0.2102, 0.8737, 0.2102, 0.8737, 0.005618, 0.005618, 0.02076, 0.01953, 0.02076, 0.01953, 0.1047, 0.005618, 0.1047, 0.03077, 0.02076, 0.03504, 0.02076, 0.03504, 0.1047, 0.03077, 0.1047, 0.01495, 0.9584, 0.005618, 0.9584, 0.005618, 0.8745, 0.01495, 0.8745, 0.9529, 0.7034, 0.9529, 0.5444, 0.968, 0.5444, 0.968, 0.7034, 0.5279, 0.9209, 0.5128, 0.9209, 0.5128, 0.7505, 0.5279, 0.7505, 0.9265, 0.3442, 0.9265, 0.1852, 0.9416, 0.1852, 0.9416, 0.3442, 0.9529, 0.7034, 0.968, 0.7034, 0.968, 0.7128, 0.9529, 0.7128, 0.01953, 0.1198, 0.005618, 0.1198, 0.005618, 0.1047, 0.01953, 0.1047, 0.8625, 0.2539, 0.8625, 0.491, 0.8473, 0.491, 0.8473, 0.2539, 0.9265, 0.3442, 0.9416, 0.3442, 0.9416, 0.3536, 0.9265, 0.3536, 0.05566, 0.2539, 0.05566, 0.491, 0.04628, 0.491, 0.04628, 0.2539, 0.2493, 0.2539, 0.2493, 0.491, 0.2399, 0.491, 0.2399, 0.2539, 0.05994, 0.4747, 0.2199, 0.3746, 0.2287, 0.3794, 0.05566, 0.491, 0.4135, 0.3703, 0.2536, 0.2701, 0.2493, 0.2539, 0.4224, 0.3655, 0.2536, 0.2701, 0.2536, 0.4747, 0.2493, 0.491, 0.2493, 0.2539, 0.9529, 0.9036, 0.9622, 0.9036, 0.9622, 0.9875, 0.9529, 0.9875, 0.2536, 0.4747, 0.4135, 0.3746, 0.4224, 0.3794, 0.2493, 0.491, 0.2199, 0.3703, 0.05994, 0.2701, 0.05566, 0.2539, 0.2287, 0.3655, 0.05994, 0.2701, 0.05994, 0.4747, 0.05566, 0.491, 0.05566, 0.2539, 0.2199, 0.3746, 0.2199, 0.3703, 0.2287, 0.3655, 0.2287, 0.3794, 0.03504, 0.1198, 0.03077, 0.1198, 0.03077, 0.1047, 0.03504, 0.1047, 0.7216, 0.9209, 0.7064, 0.9209, 0.7064, 0.7505, 0.7216, 0.7505, 0.9152, 0.005618, 0.9152, 0.2102, 0.9001, 0.2102, 0.9001, 0.005618, 0.005618, 0.1198, 0.01953, 0.1198, 0.01953, 0.2037, 0.005618, 0.2037, 0.03077, 0.1198, 0.03504, 0.1198, 0.03504, 0.2037, 0.03077, 0.2037, 0.9828, 0.9875, 0.9734, 0.9875, 0.9734, 0.9036, 0.9828, 0.9036, 0.9529, 0.1647, 0.9529, 0.005618, 0.968, 0.005618, 0.968, 0.1647, 0.4488, 0.9209, 0.4336, 0.9209, 0.4336, 0.7505, 0.4488, 0.7505, 0.821, 0.9095, 0.821, 0.7505, 0.8361, 0.7505, 0.8361, 0.9095, 0.9529, 0.1647, 0.968, 0.1647, 0.968, 0.174, 0.9529, 0.174, 0.01953, 0.2188, 0.005618, 0.2188, 0.005618, 0.2037, 0.01953, 0.2037, 0.8361, 0.005618, 0.8361, 0.2427, 0.821, 0.2427, 0.821, 0.005618, 0.821, 0.9095, 0.8361, 0.9095, 0.8361, 0.9188, 0.821, 0.9188, 0.443, 0.005618, 0.443, 0.2427, 0.4336, 0.2427, 0.4336, 0.005618, 0.443, 0.2539, 0.443, 0.491, 0.4336, 0.491, 0.4336, 0.2539, 0.4473, 0.2265, 0.6072, 0.1263, 0.616, 0.1311, 0.443, 0.2427, 0.6072, 0.3703, 0.4473, 0.2701, 0.443, 0.2539, 0.616, 0.3655, 0.4473, 0.2701, 0.4473, 0.4747, 0.443, 0.491, 0.443, 0.2539, 0.9792, 0.3755, 0.9886, 0.3755, 0.9886, 0.4594, 0.9792, 0.4594, 0.4473, 0.4747, 0.6072, 0.3746, 0.616, 0.3794, 0.443, 0.491, 0.6072, 0.122, 0.4473, 0.02184, 0.443, 0.005618, 0.616, 0.1172, 0.4473, 0.02184, 0.4473, 0.2265, 0.443, 0.2427, 0.443, 0.005618, 0.6072, 0.1263, 0.6072, 0.122, 0.616, 0.1172, 0.616, 0.1311, 0.03504, 0.2188, 0.03077, 0.2188, 0.03077, 0.2037, 0.03504, 0.2037, 0.6424, 0.9209, 0.6273, 0.9209, 0.6273, 0.7505, 0.6424, 0.7505, 0.8889, 0.4373, 0.8889, 0.6419, 0.8737, 0.6419, 0.8737, 0.4373, 0.005618, 0.2188, 0.01953, 0.2188, 0.01953, 0.3027, 0.005618, 0.3027, 0.03077, 0.2188, 0.03504, 0.2188, 0.03504, 0.3027, 0.03077, 0.3027, 0.9886, 0.2691, 0.9792, 0.2691, 0.9792, 0.1852, 0.9886, 0.1852, 0.9529, 0.5238, 0.9529, 0.3648, 0.968, 0.3648, 0.968, 0.5238, 0.5015, 0.9209, 0.4864, 0.9209, 0.4864, 0.7505, 0.5015, 0.7505, 0.9265, 0.1647, 0.9265, 0.005618, 0.9416, 0.005618, 0.9416, 0.1647, 0.9529, 0.5238, 0.968, 0.5238, 0.968, 0.5332, 0.9529, 0.5332, 0.01953, 0.3179, 0.005618, 0.3179, 0.005618, 0.3027, 0.01953, 0.3027, 0.8625, 0.005618, 0.8625, 0.2427, 0.8473, 0.2427, 0.8473, 0.005618, 0.9265, 0.1647, 0.9416, 0.1647, 0.9416, 0.174, 0.9265, 0.174, 0.05566, 0.5022, 0.05566, 0.7392, 0.04628, 0.7392, 0.04628, 0.5022, 0.2493, 0.5022, 0.2493, 0.7392, 0.2399, 0.7392, 0.2399, 0.5022, 0.05994, 0.723, 0.2199, 0.6229, 0.2287, 0.6277, 0.05566, 0.7392, 0.4135, 0.6186, 0.2536, 0.5184, 0.2493, 0.5022, 0.4224, 0.6138, 0.2536, 0.5184, 0.2536, 0.723, 0.2493, 0.7392, 0.2493, 0.5022, 0.9792, 0.4706, 0.9886, 0.4706, 0.9886, 0.5545, 0.9792, 0.5545, 0.2536, 0.723, 0.4135, 0.6229, 0.4224, 0.6277, 0.2493, 0.7392, 0.2199, 0.6186, 0.05994, 0.5184, 0.05566, 0.5022, 0.2287, 0.6138, 0.05994, 0.5184, 0.05994, 0.723, 0.05566, 0.7392, 0.05566, 0.5022, 0.2199, 0.6229, 0.2199, 0.6186, 0.2287, 0.6138, 0.2287, 0.6277, 0.03504, 0.3179, 0.03077, 0.3179, 0.03077, 0.3027, 0.03504, 0.3027, 0.6952, 0.9209, 0.68, 0.9209, 0.68, 0.7505, 0.6952, 0.7505, 0.8889, 0.2215, 0.8889, 0.4261, 0.8737, 0.4261, 0.8737, 0.2215, 0.005618, 0.3179, 0.01953, 0.3179, 0.01953, 0.4018, 0.005618, 0.4018, 0.03077, 0.3179, 0.03504, 0.3179, 0.03504, 0.4018, 0.03077, 0.4018, 0.9886, 0.3642, 0.9792, 0.3642, 0.9792, 0.2803, 0.9886, 0.2803, 0.9529, 0.3442, 0.9529, 0.1852, 0.968, 0.1852, 0.968, 0.3442, 0.4751, 0.9209, 0.46, 0.9209, 0.46, 0.7505, 0.4751, 0.7505, 0.8473, 0.9095, 0.8473, 0.7505, 0.8625, 0.7505, 0.8625, 0.9095, 0.9529, 0.3442, 0.968, 0.3442, 0.968, 0.3536, 0.9529, 0.3536, 0.01953, 0.4169, 0.005618, 0.4169, 0.005618, 0.4018, 0.01953, 0.4018, 0.8361, 0.2539, 0.8361, 0.491, 0.821, 0.491, 0.821, 0.2539, 0.8473, 0.9095, 0.8625, 0.9095, 0.8625, 0.9188, 0.8473, 0.9188, 0.443, 0.5022, 0.443, 0.7392, 0.4336, 0.7392, 0.4336, 0.5022, 0.6367, 0.005618, 0.6367, 0.2427, 0.6273, 0.2427, 0.6273, 0.005618, 0.4473, 0.723, 0.6072, 0.6229, 0.616, 0.6277, 0.443, 0.7392, 0.8009, 0.122, 0.6409, 0.02184, 0.6367, 0.005618, 0.8097, 0.1172, 0.6409, 0.02184, 0.6409, 0.2265, 0.6367, 0.2427, 0.6367, 0.005618, 0.9792, 0.6609, 0.9886, 0.6609, 0.9886, 0.7447, 0.9792, 0.7447, 0.6409, 0.2265, 0.8009, 0.1263, 0.8097, 0.1311, 0.6367, 0.2427, 0.6072, 0.6186, 0.4473, 0.5184, 0.443, 0.5022, 0.616, 0.6138, 0.4473, 0.5184, 0.4473, 0.723, 0.443, 0.7392, 0.443, 0.5022, 0.6072, 0.6229, 0.6072, 0.6186, 0.616, 0.6138, 0.616, 0.6277, 0.03504, 0.4169, 0.03077, 0.4169, 0.03077, 0.4018, 0.03504, 0.4018, 0.6688, 0.9209, 0.6537, 0.9209, 0.6537, 0.7505, 0.6688, 0.7505, 0.8889, 0.6532, 0.8889, 0.8578, 0.8737, 0.8578, 0.8737, 0.6532, 0.005618, 0.4169, 0.01953, 0.4169, 0.01953, 0.5008, 0.005618, 0.5008, 0.03077, 0.4169, 0.03504, 0.4169, 0.03504, 0.5008, 0.03077, 0.5008, 0.9886, 0.6496, 0.9792, 0.6496, 0.9792, 0.5657, 0.9886, 0.5657, 0.9529, 0.883, 0.9529, 0.724, 0.968, 0.724, 0.968, 0.883, 0.5543, 0.9209, 0.5391, 0.9209, 0.5391, 0.7505, 0.5543, 0.7505, 0.9265, 0.5238, 0.9265, 0.3648, 0.9416, 0.3648, 0.9416, 0.5238, 0.9529, 0.883, 0.968, 0.883, 0.968, 0.8924, 0.9529, 0.8924, 0.01953, 0.516, 0.005618, 0.516, 0.005618, 0.5008, 0.01953, 0.5008, 0.8625, 0.5022, 0.8625, 0.7392, 0.8473, 0.7392, 0.8473, 0.5022, 0.9265, 0.5238, 0.9416, 0.5238, 0.9416, 0.5332, 0.9265, 0.5332, 0.6367, 0.2539, 0.6367, 0.491, 0.6273, 0.491, 0.6273, 0.2539, 0.6367, 0.5022, 0.6367, 0.7392, 0.6273, 0.7392, 0.6273, 0.5022, 0.6409, 0.4747, 0.8009, 0.3746, 0.8097, 0.3794, 0.6367, 0.491, 0.8009, 0.6186, 0.6409, 0.5184, 0.6367, 0.5022, 0.8097, 0.6138, 0.6409, 0.5184, 0.6409, 0.723, 0.6367, 0.7392, 0.6367, 0.5022, 0.8737, 0.869, 0.883, 0.869, 0.883, 0.9529, 0.8737, 0.9529, 0.6409, 0.723, 0.8009, 0.6229, 0.8097, 0.6277, 0.6367, 0.7392, 0.8009, 0.3703, 0.6409, 0.2701, 0.6367, 0.2539, 0.8097, 0.3655, 0.6409, 0.2701, 0.6409, 0.4747, 0.6367, 0.491, 0.6367, 0.2539, 0.8009, 0.3746, 0.8009, 0.3703, 0.8097, 0.3655, 0.8097, 0.3794, 0.03504, 0.516, 0.03077, 0.516, 0.03077, 0.5008, 0.03504, 0.5008, 0.748, 0.9209, 0.7328, 0.9209, 0.7328, 0.7505, 0.748, 0.7505, 0.9152, 0.2215, 0.9152, 0.4261, 0.9001, 0.4261, 0.9001, 0.2215, 0.005618, 0.516, 0.01953, 0.516, 0.01953, 0.5998, 0.005618, 0.5998, 0.03077, 0.516, 0.03504, 0.516, 0.03504, 0.5998, 0.03077, 0.5998, 0.9094, 0.9187, 0.9001, 0.9187, 0.9001, 0.8348, 0.9094, 0.8348, 0.9792, 0.1647, 0.9792, 0.005618, 0.9944, 0.005618, 0.9944, 0.1647, 0.5807, 0.9209, 0.5655, 0.9209, 0.5655, 0.7505, 0.5807, 0.7505, 0.9265, 0.7034, 0.9265, 0.5444, 0.9416, 0.5444, 0.9416, 0.7034, 0.9792, 0.1647, 0.9944, 0.1647, 0.9944, 0.174, 0.9792, 0.174, 0.01953, 0.615, 0.005618, 0.615, 0.005618, 0.5998, 0.01953, 0.5998, 0.02076, 0.6262, 0.02076, 0.8633, 0.005618, 0.8633, 0.005618, 0.6262, 0.9265, 0.7034, 0.9416, 0.7034, 0.9416, 0.7128, 0.9265, 0.7128, 0.05566, 0.7505, 0.05566, 0.9875, 0.04628, 0.9875, 0.04628, 0.7505, 0.2493, 0.7505, 0.2493, 0.9875, 0.2399, 0.9875, 0.2399, 0.7505, 0.05994, 0.9713, 0.2199, 0.8711, 0.2287, 0.876, 0.05566, 0.9875, 0.4135, 0.8669, 0.2536, 0.7667, 0.2493, 0.7505, 0.4224, 0.862, 0.2536, 0.7667, 0.2536, 0.9713, 0.2493, 0.9875, 0.2493, 0.7505, 0.4224, 0.876, 0.4135, 0.8711, 0.4135, 0.8669, 0.4224, 0.862, 0.2536, 0.9713, 0.4135, 0.8711, 0.4224, 0.876, 0.2493, 0.9875, 0.2199, 0.8669, 0.05994, 0.7667, 0.05566, 0.7505, 0.2287, 0.8621, 0.05994, 0.7667, 0.05994, 0.9713, 0.05566, 0.9875, 0.05566, 0.7505, 0.2199, 0.8711, 0.2199, 0.8669, 0.2287, 0.8621, 0.2287, 0.876, 0.03504, 0.615, 0.03077, 0.615, 0.03077, 0.5998, 0.03504, 0.5998, 0.7743, 0.9209, 0.7592, 0.9209, 0.7592, 0.7505, 0.7743, 0.7505, 0.9152, 0.4373, 0.9152, 0.6419, 0.9001, 0.6419, 0.9001, 0.4373])
me_cube_001.materials.append(mat_white_green_metal_rust_001)
me_cube_001.update()

# ---- objects
ob_light = bpy.data.objects.new('Light', light_light)
ob_camera = bpy.data.objects.new('Camera', cam_camera)
ob_stojan_na_kola = bpy.data.objects.new('Stojan_Na_Kola', me_cube_028)
ob_stojan_na_kola_001 = bpy.data.objects.new('Stojan_Na_Kola.001', me_cube_001)

# ---- transforms, parenting, visibility, modifiers, constraints
ob_light.location = (4.076, 1.005, 5.904)
ob_light.rotation_euler = (0.6503, 0.05522, 1.866)
ob_light.lock_rotations_4d = False
ob_light.empty_display_type = 'ARROWS'
ob_light.color = (0.0, 0.0, 0.0, 0.0)
ob_light.lineart.crease_threshold = 0.0
ob_camera.location = (7.359, -6.926, 4.958)
ob_camera.rotation_euler = (1.109, 0.0, 0.8149)
ob_camera.lock_rotations_4d = False
ob_camera.empty_display_type = 'ARROWS'
ob_camera.color = (0.0, 0.0, 0.0, 0.0)
ob_camera.display_type = 'WIRE'
ob_camera.lineart.crease_threshold = 0.0
ob_stojan_na_kola.location = (0.0, 0.0, 0.0)
ob_stojan_na_kola_001.location = (0.0, 0.0, 0.0)

# ---- collection membership
col_collection.objects.link(ob_light)
col_collection.objects.link(ob_camera)
col_collection.objects.link(ob_stojan_na_kola)
col_collection.objects.link(ob_stojan_na_kola_001)

# ---- scene / render settings (as saved in the file)
scene.camera = ob_camera
scene.frame_start = 1; scene.frame_end = 250; scene.frame_set(1)
scene.render.engine = 'CYCLES'
scene.cycles.samples = 10
scene.cycles.sampling_pattern = 'TABULATED_SOBOL'
scene.cycles.bake_type = 'EMIT'
scene.view_settings.view_transform = 'Filmic'
bpy.context.view_layer.update()
